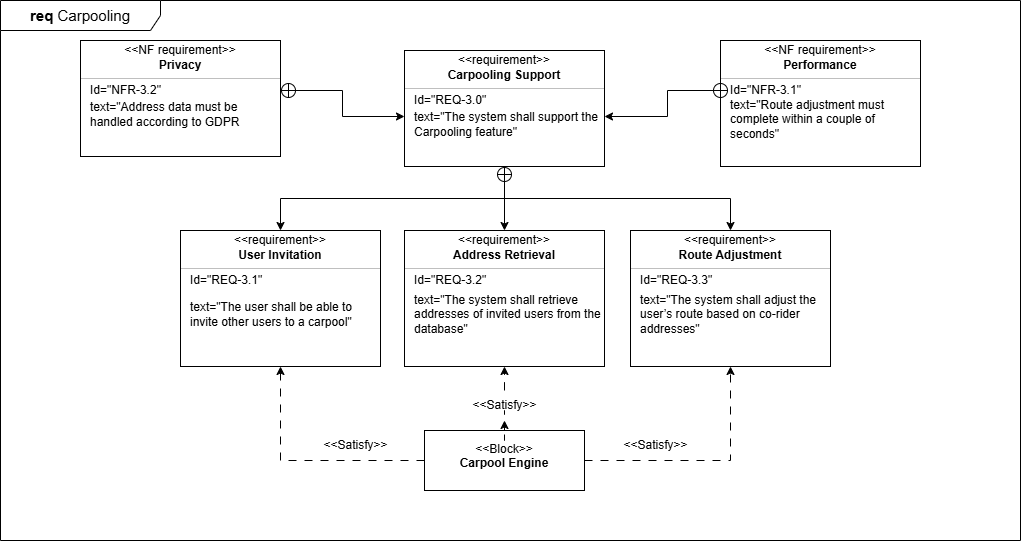

The diagram above was exported from draw.io. Its source (the exported page's mxGraphModel, read from the mxfile embedded in the PNG):
<mxGraphModel dx="550" dy="293" grid="1" gridSize="10" guides="1" tooltips="1" connect="1" arrows="1" fold="1" page="1" pageScale="1" pageWidth="827" pageHeight="1169" math="0" shadow="0">
  <root>
    <mxCell id="0" />
    <mxCell id="1" parent="0" />
    <mxCell id="3hlQd6VnyrCngBvV6r2V-1" value="&lt;font style=&quot;font-size: 15px;&quot;&gt;&lt;b style=&quot;&quot;&gt;req &lt;/b&gt;Carpooling&lt;/font&gt;" style="shape=umlFrame;whiteSpace=wrap;html=1;pointerEvents=0;recursiveResize=0;container=1;collapsible=0;width=160;" parent="1" vertex="1">
      <mxGeometry x="40" y="20" width="1020" height="540" as="geometry" />
    </mxCell>
    <mxCell id="3hlQd6VnyrCngBvV6r2V-31" value="" style="fontStyle=1;align=center;verticalAlign=middle;childLayout=stackLayout;horizontal=1;horizontalStack=0;resizeParent=1;resizeParentMax=0;resizeLast=0;marginBottom=0;" parent="3hlQd6VnyrCngBvV6r2V-1" vertex="1">
      <mxGeometry x="404" y="230" width="200" height="136" as="geometry" />
    </mxCell>
    <mxCell id="3hlQd6VnyrCngBvV6r2V-32" value="&amp;lt;&amp;lt;requirement&amp;gt;&amp;gt;" style="html=1;align=center;spacing=0;verticalAlign=middle;strokeColor=none;fillColor=none;whiteSpace=wrap;spacingTop=3;" parent="3hlQd6VnyrCngBvV6r2V-31" vertex="1">
      <mxGeometry width="200" height="16" as="geometry" />
    </mxCell>
    <mxCell id="3hlQd6VnyrCngBvV6r2V-33" value="Address Retrieval" style="html=1;align=center;spacing=0;verticalAlign=middle;strokeColor=none;fillColor=none;whiteSpace=wrap;fontStyle=1" parent="3hlQd6VnyrCngBvV6r2V-31" vertex="1">
      <mxGeometry y="16" width="200" height="18" as="geometry" />
    </mxCell>
    <mxCell id="3hlQd6VnyrCngBvV6r2V-34" value="" style="line;strokeWidth=0.25;fillColor=none;align=left;verticalAlign=middle;spacingTop=-1;spacingLeft=3;spacingRight=3;rotatable=0;labelPosition=right;points=[];portConstraint=eastwest;" parent="3hlQd6VnyrCngBvV6r2V-31" vertex="1">
      <mxGeometry y="34" width="200" height="8" as="geometry" />
    </mxCell>
    <mxCell id="3hlQd6VnyrCngBvV6r2V-35" value="Id=&quot;&lt;span style=&quot;background-color: transparent;&quot;&gt;REQ-3.2&lt;/span&gt;&quot;" style="html=1;align=left;spacing=0;verticalAlign=middle;strokeColor=none;fillColor=none;whiteSpace=wrap;spacingLeft=10;" parent="3hlQd6VnyrCngBvV6r2V-31" vertex="1">
      <mxGeometry y="42" width="200" height="16" as="geometry" />
    </mxCell>
    <mxCell id="3hlQd6VnyrCngBvV6r2V-36" value="text=&quot;The system shall retrieve addresses of invited users from the database&quot;" style="html=1;align=left;spacing=0;verticalAlign=middle;strokeColor=none;fillColor=none;whiteSpace=wrap;spacingLeft=10;" parent="3hlQd6VnyrCngBvV6r2V-31" vertex="1">
      <mxGeometry y="58" width="200" height="52" as="geometry" />
    </mxCell>
    <mxCell id="3hlQd6VnyrCngBvV6r2V-37" value="" style="html=1;align=center;spacing=0;verticalAlign=middle;strokeColor=none;fillColor=none;whiteSpace=wrap;" parent="3hlQd6VnyrCngBvV6r2V-31" vertex="1">
      <mxGeometry y="110" width="200" height="26" as="geometry" />
    </mxCell>
    <mxCell id="3hlQd6VnyrCngBvV6r2V-39" value="" style="fontStyle=1;align=center;verticalAlign=middle;childLayout=stackLayout;horizontal=1;horizontalStack=0;resizeParent=1;resizeParentMax=0;resizeLast=0;marginBottom=0;" parent="3hlQd6VnyrCngBvV6r2V-1" vertex="1">
      <mxGeometry x="630" y="230" width="200" height="136" as="geometry" />
    </mxCell>
    <mxCell id="3hlQd6VnyrCngBvV6r2V-40" value="&amp;lt;&amp;lt;requirement&amp;gt;&amp;gt;" style="html=1;align=center;spacing=0;verticalAlign=middle;strokeColor=none;fillColor=none;whiteSpace=wrap;spacingTop=3;" parent="3hlQd6VnyrCngBvV6r2V-39" vertex="1">
      <mxGeometry width="200" height="16" as="geometry" />
    </mxCell>
    <mxCell id="3hlQd6VnyrCngBvV6r2V-41" value="Route Adjustment" style="html=1;align=center;spacing=0;verticalAlign=middle;strokeColor=none;fillColor=none;whiteSpace=wrap;fontStyle=1" parent="3hlQd6VnyrCngBvV6r2V-39" vertex="1">
      <mxGeometry y="16" width="200" height="18" as="geometry" />
    </mxCell>
    <mxCell id="3hlQd6VnyrCngBvV6r2V-42" value="" style="line;strokeWidth=0.25;fillColor=none;align=left;verticalAlign=middle;spacingTop=-1;spacingLeft=3;spacingRight=3;rotatable=0;labelPosition=right;points=[];portConstraint=eastwest;" parent="3hlQd6VnyrCngBvV6r2V-39" vertex="1">
      <mxGeometry y="34" width="200" height="8" as="geometry" />
    </mxCell>
    <mxCell id="3hlQd6VnyrCngBvV6r2V-43" value="Id=&quot;&lt;span style=&quot;background-color: transparent;&quot;&gt;REQ-3.3&lt;/span&gt;&quot;" style="html=1;align=left;spacing=0;verticalAlign=middle;strokeColor=none;fillColor=none;whiteSpace=wrap;spacingLeft=10;" parent="3hlQd6VnyrCngBvV6r2V-39" vertex="1">
      <mxGeometry y="42" width="200" height="16" as="geometry" />
    </mxCell>
    <mxCell id="3hlQd6VnyrCngBvV6r2V-44" value="text=&quot;The system shall adjust the user’s route based on co-rider addresses&quot;" style="html=1;align=left;spacing=0;verticalAlign=middle;strokeColor=none;fillColor=none;whiteSpace=wrap;spacingLeft=10;" parent="3hlQd6VnyrCngBvV6r2V-39" vertex="1">
      <mxGeometry y="58" width="200" height="52" as="geometry" />
    </mxCell>
    <mxCell id="3hlQd6VnyrCngBvV6r2V-45" value="" style="html=1;align=center;spacing=0;verticalAlign=middle;strokeColor=none;fillColor=none;whiteSpace=wrap;" parent="3hlQd6VnyrCngBvV6r2V-39" vertex="1">
      <mxGeometry y="110" width="200" height="26" as="geometry" />
    </mxCell>
    <mxCell id="3hlQd6VnyrCngBvV6r2V-73" style="edgeStyle=orthogonalEdgeStyle;rounded=0;orthogonalLoop=1;jettySize=auto;html=1;entryX=0.5;entryY=1;entryDx=0;entryDy=0;dashed=1;dashPattern=8 8;" parent="3hlQd6VnyrCngBvV6r2V-1" source="9jzEIVu-MVMonRD2ihM--3" target="3hlQd6VnyrCngBvV6r2V-37" edge="1">
      <mxGeometry relative="1" as="geometry" />
    </mxCell>
    <mxCell id="3hlQd6VnyrCngBvV6r2V-75" style="edgeStyle=orthogonalEdgeStyle;rounded=0;orthogonalLoop=1;jettySize=auto;html=1;entryX=0.5;entryY=1;entryDx=0;entryDy=0;dashed=1;dashPattern=8 8;" parent="3hlQd6VnyrCngBvV6r2V-1" source="3hlQd6VnyrCngBvV6r2V-72" target="3hlQd6VnyrCngBvV6r2V-45" edge="1">
      <mxGeometry relative="1" as="geometry" />
    </mxCell>
    <mxCell id="3hlQd6VnyrCngBvV6r2V-72" value="&lt;p&gt;&amp;lt;&amp;lt;Block&amp;gt;&amp;gt;&lt;br&gt;&lt;b&gt;Carpool Engine&lt;/b&gt;&lt;/p&gt;" style="shape=rect;html=1;overflow=fill;whiteSpace=wrap;align=center;" parent="3hlQd6VnyrCngBvV6r2V-1" vertex="1">
      <mxGeometry x="424" y="430" width="160" height="60" as="geometry" />
    </mxCell>
    <mxCell id="9jzEIVu-MVMonRD2ihM--2" value="&amp;lt;&amp;lt;Satisfy&amp;gt;&amp;gt;" style="text;html=1;align=center;verticalAlign=middle;resizable=0;points=[];autosize=1;strokeColor=none;fillColor=none;" vertex="1" parent="3hlQd6VnyrCngBvV6r2V-1">
      <mxGeometry x="310" y="430" width="90" height="30" as="geometry" />
    </mxCell>
    <mxCell id="9jzEIVu-MVMonRD2ihM--3" value="&amp;lt;&amp;lt;Satisfy&amp;gt;&amp;gt;" style="text;html=1;align=center;verticalAlign=middle;resizable=0;points=[];autosize=1;strokeColor=none;fillColor=none;" vertex="1" parent="3hlQd6VnyrCngBvV6r2V-1">
      <mxGeometry x="459" y="390" width="90" height="30" as="geometry" />
    </mxCell>
    <mxCell id="9jzEIVu-MVMonRD2ihM--4" value="" style="edgeStyle=orthogonalEdgeStyle;rounded=0;orthogonalLoop=1;jettySize=auto;html=1;entryX=0.5;entryY=1;entryDx=0;entryDy=0;dashed=1;dashPattern=8 8;" edge="1" parent="3hlQd6VnyrCngBvV6r2V-1" source="3hlQd6VnyrCngBvV6r2V-72" target="9jzEIVu-MVMonRD2ihM--3">
      <mxGeometry relative="1" as="geometry">
        <mxPoint x="544" y="450" as="sourcePoint" />
        <mxPoint x="544" y="386" as="targetPoint" />
      </mxGeometry>
    </mxCell>
    <mxCell id="9jzEIVu-MVMonRD2ihM--5" value="&amp;lt;&amp;lt;Satisfy&amp;gt;&amp;gt;" style="text;html=1;align=center;verticalAlign=middle;resizable=0;points=[];autosize=1;strokeColor=none;fillColor=none;" vertex="1" parent="3hlQd6VnyrCngBvV6r2V-1">
      <mxGeometry x="610" y="430" width="90" height="30" as="geometry" />
    </mxCell>
    <mxCell id="3hlQd6VnyrCngBvV6r2V-16" value="" style="fontStyle=1;align=center;verticalAlign=middle;childLayout=stackLayout;horizontal=1;horizontalStack=0;resizeParent=1;resizeParentMax=0;resizeLast=0;marginBottom=0;" parent="1" vertex="1">
      <mxGeometry x="444" y="70" width="200" height="116" as="geometry" />
    </mxCell>
    <mxCell id="3hlQd6VnyrCngBvV6r2V-17" value="&amp;lt;&amp;lt;requirement&amp;gt;&amp;gt;" style="html=1;align=center;spacing=0;verticalAlign=middle;strokeColor=none;fillColor=none;whiteSpace=wrap;spacingTop=3;" parent="3hlQd6VnyrCngBvV6r2V-16" vertex="1">
      <mxGeometry width="200" height="16" as="geometry" />
    </mxCell>
    <mxCell id="3hlQd6VnyrCngBvV6r2V-18" value="&lt;b&gt;Carpooling Support&lt;/b&gt;" style="html=1;align=center;spacing=0;verticalAlign=middle;strokeColor=none;fillColor=none;whiteSpace=wrap;fontStyle=1" parent="3hlQd6VnyrCngBvV6r2V-16" vertex="1">
      <mxGeometry y="16" width="200" height="18" as="geometry" />
    </mxCell>
    <mxCell id="3hlQd6VnyrCngBvV6r2V-19" value="" style="line;strokeWidth=0.25;fillColor=none;align=left;verticalAlign=middle;spacingTop=-1;spacingLeft=3;spacingRight=3;rotatable=0;labelPosition=right;points=[];portConstraint=eastwest;" parent="3hlQd6VnyrCngBvV6r2V-16" vertex="1">
      <mxGeometry y="34" width="200" height="8" as="geometry" />
    </mxCell>
    <mxCell id="3hlQd6VnyrCngBvV6r2V-21" value="Id=&quot;&lt;span style=&quot;background-color: transparent;&quot;&gt;REQ-3.0&lt;/span&gt;&quot;" style="html=1;align=left;spacing=0;verticalAlign=middle;strokeColor=none;fillColor=none;whiteSpace=wrap;spacingLeft=10;" parent="3hlQd6VnyrCngBvV6r2V-16" vertex="1">
      <mxGeometry y="42" width="200" height="16" as="geometry" />
    </mxCell>
    <mxCell id="3hlQd6VnyrCngBvV6r2V-20" value="text=&quot;The system shall support the Carpooling feature&quot;" style="html=1;align=left;spacing=0;verticalAlign=middle;strokeColor=none;fillColor=none;whiteSpace=wrap;spacingLeft=10;" parent="3hlQd6VnyrCngBvV6r2V-16" vertex="1">
      <mxGeometry y="58" width="200" height="32" as="geometry" />
    </mxCell>
    <mxCell id="3hlQd6VnyrCngBvV6r2V-22" value="" style="html=1;align=center;spacing=0;verticalAlign=middle;strokeColor=none;fillColor=none;whiteSpace=wrap;" parent="3hlQd6VnyrCngBvV6r2V-16" vertex="1">
      <mxGeometry y="90" width="200" height="26" as="geometry" />
    </mxCell>
    <mxCell id="3hlQd6VnyrCngBvV6r2V-24" value="" style="fontStyle=1;align=center;verticalAlign=middle;childLayout=stackLayout;horizontal=1;horizontalStack=0;resizeParent=1;resizeParentMax=0;resizeLast=0;marginBottom=0;" parent="1" vertex="1">
      <mxGeometry x="220" y="250" width="200" height="136" as="geometry" />
    </mxCell>
    <mxCell id="3hlQd6VnyrCngBvV6r2V-25" value="&amp;lt;&amp;lt;requirement&amp;gt;&amp;gt;" style="html=1;align=center;spacing=0;verticalAlign=middle;strokeColor=none;fillColor=none;whiteSpace=wrap;spacingTop=3;" parent="3hlQd6VnyrCngBvV6r2V-24" vertex="1">
      <mxGeometry width="200" height="16" as="geometry" />
    </mxCell>
    <mxCell id="3hlQd6VnyrCngBvV6r2V-26" value="User Invitation" style="html=1;align=center;spacing=0;verticalAlign=middle;strokeColor=none;fillColor=none;whiteSpace=wrap;fontStyle=1" parent="3hlQd6VnyrCngBvV6r2V-24" vertex="1">
      <mxGeometry y="16" width="200" height="18" as="geometry" />
    </mxCell>
    <mxCell id="3hlQd6VnyrCngBvV6r2V-27" value="" style="line;strokeWidth=0.25;fillColor=none;align=left;verticalAlign=middle;spacingTop=-1;spacingLeft=3;spacingRight=3;rotatable=0;labelPosition=right;points=[];portConstraint=eastwest;" parent="3hlQd6VnyrCngBvV6r2V-24" vertex="1">
      <mxGeometry y="34" width="200" height="8" as="geometry" />
    </mxCell>
    <mxCell id="3hlQd6VnyrCngBvV6r2V-28" value="Id=&quot;&lt;span style=&quot;background-color: transparent;&quot;&gt;REQ-3.1&lt;/span&gt;&quot;" style="html=1;align=left;spacing=0;verticalAlign=middle;strokeColor=none;fillColor=none;whiteSpace=wrap;spacingLeft=10;" parent="3hlQd6VnyrCngBvV6r2V-24" vertex="1">
      <mxGeometry y="42" width="200" height="16" as="geometry" />
    </mxCell>
    <mxCell id="3hlQd6VnyrCngBvV6r2V-29" value="text=&quot;The user shall be able to invite other users to a carpool&quot;" style="html=1;align=left;spacing=0;verticalAlign=middle;strokeColor=none;fillColor=none;whiteSpace=wrap;spacingLeft=10;" parent="3hlQd6VnyrCngBvV6r2V-24" vertex="1">
      <mxGeometry y="58" width="200" height="52" as="geometry" />
    </mxCell>
    <mxCell id="3hlQd6VnyrCngBvV6r2V-30" value="" style="html=1;align=center;spacing=0;verticalAlign=middle;strokeColor=none;fillColor=none;whiteSpace=wrap;" parent="3hlQd6VnyrCngBvV6r2V-24" vertex="1">
      <mxGeometry y="110" width="200" height="26" as="geometry" />
    </mxCell>
    <mxCell id="3hlQd6VnyrCngBvV6r2V-46" style="edgeStyle=orthogonalEdgeStyle;rounded=0;orthogonalLoop=1;jettySize=auto;html=1;exitX=0.5;exitY=1;exitDx=0;exitDy=0;entryX=0.5;entryY=0;entryDx=0;entryDy=0;" parent="1" source="3hlQd6VnyrCngBvV6r2V-22" target="3hlQd6VnyrCngBvV6r2V-25" edge="1">
      <mxGeometry relative="1" as="geometry" />
    </mxCell>
    <mxCell id="3hlQd6VnyrCngBvV6r2V-47" style="edgeStyle=orthogonalEdgeStyle;rounded=0;orthogonalLoop=1;jettySize=auto;html=1;exitX=0.5;exitY=1;exitDx=0;exitDy=0;entryX=0.5;entryY=0;entryDx=0;entryDy=0;" parent="1" source="3hlQd6VnyrCngBvV6r2V-22" target="3hlQd6VnyrCngBvV6r2V-32" edge="1">
      <mxGeometry relative="1" as="geometry" />
    </mxCell>
    <mxCell id="3hlQd6VnyrCngBvV6r2V-48" style="edgeStyle=orthogonalEdgeStyle;rounded=0;orthogonalLoop=1;jettySize=auto;html=1;exitX=0.5;exitY=1;exitDx=0;exitDy=0;entryX=0.5;entryY=0;entryDx=0;entryDy=0;startArrow=circlePlus;startFill=0;" parent="1" source="3hlQd6VnyrCngBvV6r2V-22" target="3hlQd6VnyrCngBvV6r2V-40" edge="1">
      <mxGeometry relative="1" as="geometry" />
    </mxCell>
    <mxCell id="3hlQd6VnyrCngBvV6r2V-56" value="" style="fontStyle=1;align=center;verticalAlign=middle;childLayout=stackLayout;horizontal=1;horizontalStack=0;resizeParent=1;resizeParentMax=0;resizeLast=0;marginBottom=0;" parent="1" vertex="1">
      <mxGeometry x="760" y="60" width="200" height="126" as="geometry" />
    </mxCell>
    <mxCell id="3hlQd6VnyrCngBvV6r2V-57" value="&amp;lt;&amp;lt;NF requirement&amp;gt;&amp;gt;" style="html=1;align=center;spacing=0;verticalAlign=middle;strokeColor=none;fillColor=none;whiteSpace=wrap;spacingTop=3;" parent="3hlQd6VnyrCngBvV6r2V-56" vertex="1">
      <mxGeometry width="200" height="16" as="geometry" />
    </mxCell>
    <mxCell id="3hlQd6VnyrCngBvV6r2V-58" value="Performance" style="html=1;align=center;spacing=0;verticalAlign=middle;strokeColor=none;fillColor=none;whiteSpace=wrap;fontStyle=1" parent="3hlQd6VnyrCngBvV6r2V-56" vertex="1">
      <mxGeometry y="16" width="200" height="18" as="geometry" />
    </mxCell>
    <mxCell id="3hlQd6VnyrCngBvV6r2V-59" value="" style="line;strokeWidth=0.25;fillColor=none;align=left;verticalAlign=middle;spacingTop=-1;spacingLeft=3;spacingRight=3;rotatable=0;labelPosition=right;points=[];portConstraint=eastwest;" parent="3hlQd6VnyrCngBvV6r2V-56" vertex="1">
      <mxGeometry y="34" width="200" height="8" as="geometry" />
    </mxCell>
    <mxCell id="3hlQd6VnyrCngBvV6r2V-60" value="Id=&quot;&lt;span style=&quot;background-color: transparent;&quot;&gt;NFR-3.1&lt;/span&gt;&quot;" style="html=1;align=left;spacing=0;verticalAlign=middle;strokeColor=none;fillColor=none;whiteSpace=wrap;spacingLeft=10;" parent="3hlQd6VnyrCngBvV6r2V-56" vertex="1">
      <mxGeometry y="42" width="200" height="16" as="geometry" />
    </mxCell>
    <mxCell id="3hlQd6VnyrCngBvV6r2V-61" value="text=&quot;&lt;span style=&quot;background-color: transparent;&quot;&gt;Route adjustment must complete within a couple of seconds&lt;/span&gt;&lt;span style=&quot;background-color: transparent; color: light-dark(rgb(0, 0, 0), rgb(255, 255, 255));&quot;&gt;&quot;&lt;/span&gt;" style="html=1;align=left;spacing=0;verticalAlign=middle;strokeColor=none;fillColor=none;whiteSpace=wrap;spacingLeft=10;" parent="3hlQd6VnyrCngBvV6r2V-56" vertex="1">
      <mxGeometry y="58" width="200" height="42" as="geometry" />
    </mxCell>
    <mxCell id="3hlQd6VnyrCngBvV6r2V-62" value="" style="html=1;align=center;spacing=0;verticalAlign=middle;strokeColor=none;fillColor=none;whiteSpace=wrap;" parent="3hlQd6VnyrCngBvV6r2V-56" vertex="1">
      <mxGeometry y="100" width="200" height="26" as="geometry" />
    </mxCell>
    <mxCell id="3hlQd6VnyrCngBvV6r2V-63" value="" style="fontStyle=1;align=center;verticalAlign=middle;childLayout=stackLayout;horizontal=1;horizontalStack=0;resizeParent=1;resizeParentMax=0;resizeLast=0;marginBottom=0;" parent="1" vertex="1">
      <mxGeometry x="120" y="60" width="200" height="116" as="geometry" />
    </mxCell>
    <mxCell id="3hlQd6VnyrCngBvV6r2V-64" value="&amp;lt;&amp;lt;NF requirement&amp;gt;&amp;gt;" style="html=1;align=center;spacing=0;verticalAlign=middle;strokeColor=none;fillColor=none;whiteSpace=wrap;spacingTop=3;" parent="3hlQd6VnyrCngBvV6r2V-63" vertex="1">
      <mxGeometry width="200" height="16" as="geometry" />
    </mxCell>
    <mxCell id="3hlQd6VnyrCngBvV6r2V-65" value="Privacy" style="html=1;align=center;spacing=0;verticalAlign=middle;strokeColor=none;fillColor=none;whiteSpace=wrap;fontStyle=1" parent="3hlQd6VnyrCngBvV6r2V-63" vertex="1">
      <mxGeometry y="16" width="200" height="18" as="geometry" />
    </mxCell>
    <mxCell id="3hlQd6VnyrCngBvV6r2V-66" value="" style="line;strokeWidth=0.25;fillColor=none;align=left;verticalAlign=middle;spacingTop=-1;spacingLeft=3;spacingRight=3;rotatable=0;labelPosition=right;points=[];portConstraint=eastwest;" parent="3hlQd6VnyrCngBvV6r2V-63" vertex="1">
      <mxGeometry y="34" width="200" height="8" as="geometry" />
    </mxCell>
    <mxCell id="3hlQd6VnyrCngBvV6r2V-67" value="Id=&quot;&lt;span style=&quot;background-color: transparent;&quot;&gt;NFR-3.2&lt;/span&gt;&quot;" style="html=1;align=left;spacing=0;verticalAlign=middle;strokeColor=none;fillColor=none;whiteSpace=wrap;spacingLeft=10;" parent="3hlQd6VnyrCngBvV6r2V-63" vertex="1">
      <mxGeometry y="42" width="200" height="16" as="geometry" />
    </mxCell>
    <mxCell id="3hlQd6VnyrCngBvV6r2V-68" value="text=&quot;&lt;span style=&quot;background-color: transparent;&quot;&gt;Address data must be handled according to GDPR&lt;font color=&quot;rgba(0, 0, 0, 0)&quot;&gt;&quot;&lt;/font&gt;&lt;/span&gt;" style="html=1;align=left;spacing=0;verticalAlign=middle;strokeColor=none;fillColor=none;whiteSpace=wrap;spacingLeft=10;" parent="3hlQd6VnyrCngBvV6r2V-63" vertex="1">
      <mxGeometry y="58" width="200" height="32" as="geometry" />
    </mxCell>
    <mxCell id="3hlQd6VnyrCngBvV6r2V-69" value="" style="html=1;align=center;spacing=0;verticalAlign=middle;strokeColor=none;fillColor=none;whiteSpace=wrap;" parent="3hlQd6VnyrCngBvV6r2V-63" vertex="1">
      <mxGeometry y="90" width="200" height="26" as="geometry" />
    </mxCell>
    <mxCell id="3hlQd6VnyrCngBvV6r2V-70" style="edgeStyle=orthogonalEdgeStyle;rounded=0;orthogonalLoop=1;jettySize=auto;html=1;entryX=0;entryY=0.25;entryDx=0;entryDy=0;startArrow=circlePlus;startFill=0;" parent="1" source="3hlQd6VnyrCngBvV6r2V-67" target="3hlQd6VnyrCngBvV6r2V-20" edge="1">
      <mxGeometry relative="1" as="geometry" />
    </mxCell>
    <mxCell id="3hlQd6VnyrCngBvV6r2V-71" style="edgeStyle=orthogonalEdgeStyle;rounded=0;orthogonalLoop=1;jettySize=auto;html=1;entryX=1;entryY=0.25;entryDx=0;entryDy=0;exitX=0;exitY=0;exitDx=0;exitDy=0;startArrow=circlePlus;startFill=0;" parent="1" source="3hlQd6VnyrCngBvV6r2V-61" target="3hlQd6VnyrCngBvV6r2V-20" edge="1">
      <mxGeometry relative="1" as="geometry">
        <Array as="points">
          <mxPoint x="760" y="110" />
          <mxPoint x="707" y="110" />
          <mxPoint x="707" y="136" />
        </Array>
      </mxGeometry>
    </mxCell>
    <mxCell id="3hlQd6VnyrCngBvV6r2V-74" style="edgeStyle=orthogonalEdgeStyle;rounded=0;orthogonalLoop=1;jettySize=auto;html=1;entryX=0.5;entryY=1;entryDx=0;entryDy=0;dashed=1;dashPattern=8 8;" parent="1" source="3hlQd6VnyrCngBvV6r2V-72" target="3hlQd6VnyrCngBvV6r2V-30" edge="1">
      <mxGeometry relative="1" as="geometry" />
    </mxCell>
  </root>
</mxGraphModel>